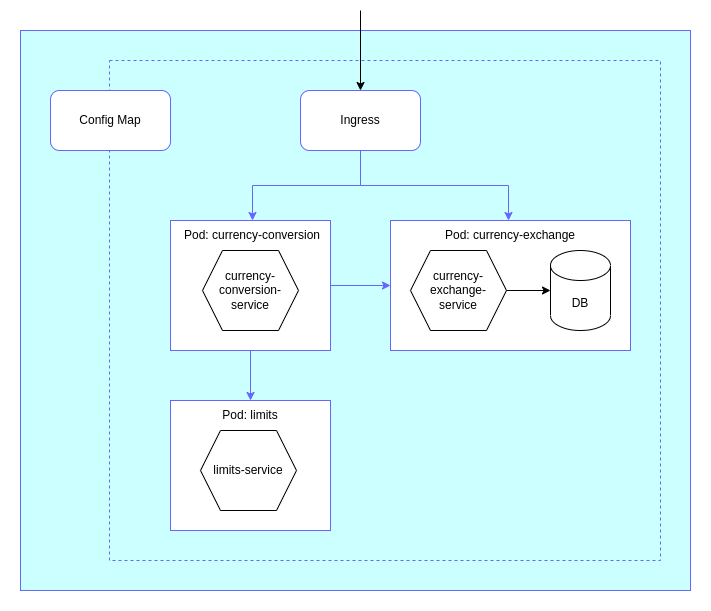

The diagram above was exported from draw.io. Its source (the exported page's mxGraphModel, read from the mxfile embedded in the PNG):
<mxGraphModel dx="1134" dy="556" grid="1" gridSize="10" guides="1" tooltips="1" connect="1" arrows="1" fold="1" page="1" pageScale="1" pageWidth="827" pageHeight="1169" math="0" shadow="0">
  <root>
    <mxCell id="0" />
    <mxCell id="1" parent="0" />
    <UserObject label="" id="7Octs5SwgC56ZubRqxDV-26">
      <mxCell style="rounded=0;whiteSpace=wrap;html=1;strokeColor=none;" vertex="1" parent="1">
        <mxGeometry x="40" y="310" width="710" height="610" as="geometry" />
      </mxCell>
    </UserObject>
    <mxCell id="7Octs5SwgC56ZubRqxDV-1" value="" style="rounded=0;whiteSpace=wrap;html=1;strokeColor=#6666FF;fillColor=#CCFFFF;" vertex="1" parent="1">
      <mxGeometry x="60" y="340" width="670" height="560" as="geometry" />
    </mxCell>
    <mxCell id="7Octs5SwgC56ZubRqxDV-2" value="" style="rounded=0;whiteSpace=wrap;html=1;strokeColor=#6666FF;fillColor=none;dashed=1;" vertex="1" parent="1">
      <mxGeometry x="149" y="370" width="551" height="500" as="geometry" />
    </mxCell>
    <mxCell id="7Octs5SwgC56ZubRqxDV-4" value="Config Map" style="rounded=1;whiteSpace=wrap;html=1;strokeColor=#6666FF;" vertex="1" parent="1">
      <mxGeometry x="90" y="400" width="120" height="60" as="geometry" />
    </mxCell>
    <mxCell id="7Octs5SwgC56ZubRqxDV-3" value="Ingress" style="rounded=1;whiteSpace=wrap;html=1;strokeColor=#6666FF;" vertex="1" parent="1">
      <mxGeometry x="340" y="400" width="120" height="60" as="geometry" />
    </mxCell>
    <mxCell id="7Octs5SwgC56ZubRqxDV-6" value="" style="rounded=0;whiteSpace=wrap;html=1;strokeColor=#6666FF;" vertex="1" parent="1">
      <mxGeometry x="210" y="530" width="160" height="130" as="geometry" />
    </mxCell>
    <mxCell id="7Octs5SwgC56ZubRqxDV-7" value="Pod: currency-conversion" style="text;html=1;strokeColor=none;fillColor=none;align=center;verticalAlign=middle;whiteSpace=wrap;rounded=0;" vertex="1" parent="1">
      <mxGeometry x="214" y="530" width="156" height="30" as="geometry" />
    </mxCell>
    <mxCell id="7Octs5SwgC56ZubRqxDV-9" value="" style="rounded=0;whiteSpace=wrap;html=1;strokeColor=#6666FF;" vertex="1" parent="1">
      <mxGeometry x="210" y="710" width="160" height="130" as="geometry" />
    </mxCell>
    <mxCell id="7Octs5SwgC56ZubRqxDV-10" value="Pod: limits" style="text;html=1;strokeColor=none;fillColor=none;align=center;verticalAlign=middle;whiteSpace=wrap;rounded=0;" vertex="1" parent="1">
      <mxGeometry x="212" y="710" width="156" height="30" as="geometry" />
    </mxCell>
    <mxCell id="7Octs5SwgC56ZubRqxDV-12" value="" style="rounded=0;whiteSpace=wrap;html=1;strokeColor=#6666FF;" vertex="1" parent="1">
      <mxGeometry x="430" y="530" width="240" height="130" as="geometry" />
    </mxCell>
    <mxCell id="7Octs5SwgC56ZubRqxDV-13" value="Pod: currency-exchange" style="text;html=1;strokeColor=none;fillColor=none;align=center;verticalAlign=middle;whiteSpace=wrap;rounded=0;" vertex="1" parent="1">
      <mxGeometry x="430" y="530" width="240" height="30" as="geometry" />
    </mxCell>
    <mxCell id="7Octs5SwgC56ZubRqxDV-16" value="currency-conversion-service" style="shape=hexagon;perimeter=hexagonPerimeter2;whiteSpace=wrap;html=1;fixedSize=1;strokeColor=#000000;" vertex="1" parent="1">
      <mxGeometry x="242" y="560" width="96" height="80" as="geometry" />
    </mxCell>
    <mxCell id="7Octs5SwgC56ZubRqxDV-17" value="limits-service" style="shape=hexagon;perimeter=hexagonPerimeter2;whiteSpace=wrap;html=1;fixedSize=1;strokeColor=#000000;" vertex="1" parent="1">
      <mxGeometry x="240" y="740" width="96" height="80" as="geometry" />
    </mxCell>
    <mxCell id="7Octs5SwgC56ZubRqxDV-18" value="currency-exchange-service" style="shape=hexagon;perimeter=hexagonPerimeter2;whiteSpace=wrap;html=1;fixedSize=1;strokeColor=#000000;" vertex="1" parent="1">
      <mxGeometry x="450" y="560" width="96" height="80" as="geometry" />
    </mxCell>
    <mxCell id="7Octs5SwgC56ZubRqxDV-19" value="DB" style="shape=cylinder3;whiteSpace=wrap;html=1;boundedLbl=1;backgroundOutline=1;size=15;" vertex="1" parent="1">
      <mxGeometry x="590" y="560" width="60" height="80" as="geometry" />
    </mxCell>
    <mxCell id="7Octs5SwgC56ZubRqxDV-20" value="" style="endArrow=classic;html=1;rounded=0;exitX=1;exitY=0.5;exitDx=0;exitDy=0;" edge="1" parent="1">
      <mxGeometry width="50" height="50" relative="1" as="geometry">
        <mxPoint x="546" y="600" as="sourcePoint" />
        <mxPoint x="590" y="600" as="targetPoint" />
      </mxGeometry>
    </mxCell>
    <mxCell id="7Octs5SwgC56ZubRqxDV-21" value="" style="endArrow=classic;html=1;rounded=0;entryX=0.5;entryY=0;entryDx=0;entryDy=0;" edge="1" parent="1">
      <mxGeometry width="50" height="50" relative="1" as="geometry">
        <mxPoint x="400" y="320" as="sourcePoint" />
        <mxPoint x="400" y="400" as="targetPoint" />
      </mxGeometry>
    </mxCell>
    <mxCell id="7Octs5SwgC56ZubRqxDV-22" value="" style="endArrow=classic;html=1;rounded=0;strokeColor=#6666FF;edgeStyle=orthogonalEdgeStyle;entryX=0.5;entryY=0;entryDx=0;entryDy=0;exitX=0.5;exitY=1;exitDx=0;exitDy=0;" edge="1" parent="1" source="7Octs5SwgC56ZubRqxDV-3">
      <mxGeometry width="50" height="50" relative="1" as="geometry">
        <mxPoint x="460" y="500" as="sourcePoint" />
        <mxPoint x="548" y="530" as="targetPoint" />
      </mxGeometry>
    </mxCell>
    <mxCell id="7Octs5SwgC56ZubRqxDV-23" value="" style="endArrow=classic;html=1;rounded=0;strokeColor=#6666FF;edgeStyle=orthogonalEdgeStyle;entryX=0.5;entryY=0;entryDx=0;entryDy=0;exitX=0.5;exitY=1;exitDx=0;exitDy=0;" edge="1" parent="1" source="7Octs5SwgC56ZubRqxDV-3" target="7Octs5SwgC56ZubRqxDV-7">
      <mxGeometry width="50" height="50" relative="1" as="geometry">
        <mxPoint x="410" y="470" as="sourcePoint" />
        <mxPoint x="558" y="540" as="targetPoint" />
      </mxGeometry>
    </mxCell>
    <mxCell id="7Octs5SwgC56ZubRqxDV-24" value="" style="endArrow=classic;html=1;rounded=0;strokeColor=#6666FF;entryX=0;entryY=0.5;entryDx=0;entryDy=0;exitX=1;exitY=0.5;exitDx=0;exitDy=0;" edge="1" parent="1" source="7Octs5SwgC56ZubRqxDV-6" target="7Octs5SwgC56ZubRqxDV-12">
      <mxGeometry width="50" height="50" relative="1" as="geometry">
        <mxPoint x="410" y="470" as="sourcePoint" />
        <mxPoint x="302" y="540" as="targetPoint" />
      </mxGeometry>
    </mxCell>
    <mxCell id="7Octs5SwgC56ZubRqxDV-25" value="" style="endArrow=classic;html=1;rounded=0;strokeColor=#6666FF;entryX=0.5;entryY=0;entryDx=0;entryDy=0;exitX=0.5;exitY=1;exitDx=0;exitDy=0;" edge="1" parent="1" source="7Octs5SwgC56ZubRqxDV-6" target="7Octs5SwgC56ZubRqxDV-10">
      <mxGeometry width="50" height="50" relative="1" as="geometry">
        <mxPoint x="380" y="605" as="sourcePoint" />
        <mxPoint x="440" y="605" as="targetPoint" />
      </mxGeometry>
    </mxCell>
  </root>
</mxGraphModel>